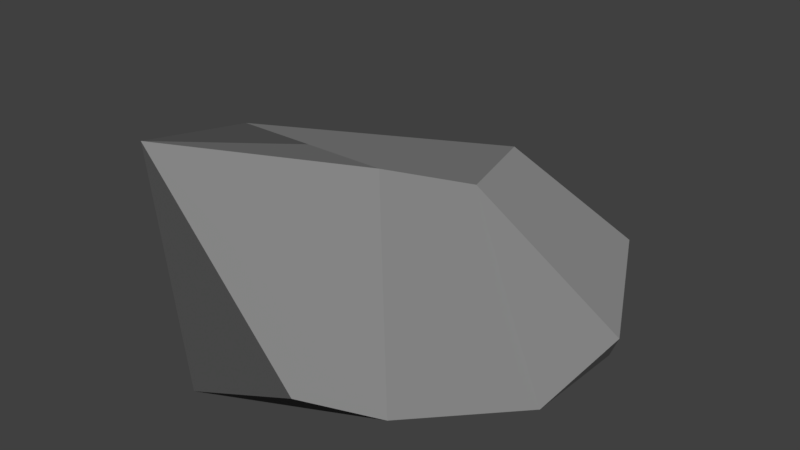 # Source: rock2.blend  (saved by Blender 2.79.0; exported with 4.5.12 LTS)
import bpy
from mathutils import Matrix  # noqa: F401  (used for matrix-valued properties, if any)

bpy.ops.wm.read_factory_settings(use_empty=True)
scene = bpy.context.scene
scene.name = 'Scene'

# ---- collections
col_collection_1 = bpy.data.collections.new('Collection 1'); scene.collection.children.link(col_collection_1)

# ---- materials (node trees are filled in below, after node groups)
mat_rock_001 = bpy.data.materials.new('rock.001')
mat_rock_001.alpha_threshold = 0.0
mat_rock_001.roughness = 0.5

# ---- material node trees
mat_rock_001.use_nodes = True; mat_rock_001.node_tree.nodes.clear()
_N = mat_rock_001.node_tree.nodes; _L = mat_rock_001.node_tree.links
n0 = _N.new('ShaderNodeOutputMaterial'); n0.name = 'Material Output'; n0.location = (300, 300)
n1 = _N.new('ShaderNodeBsdfDiffuse'); n1.name = 'Diffuse BSDF'; n1.location = (10, 300)
n1.inputs[0].default_value = (0.233, 0.233, 0.233, 1.0)
_L.new(n1.outputs[0], n0.inputs[0])
n0.is_active_output = True

# ---- world
world_world = bpy.data.worlds.new('World'); scene.world = world_world
world_world.color = (0.05088, 0.05088, 0.05088)
world_world.use_sun_shadow = False
world_world.sun_shadow_jitter_overblur = 0.0
world_world.cycles.sampling_method = 'MANUAL'

# ---- meshes
me_icosphere_002 = bpy.data.meshes.new('Icosphere.002')
me_icosphere_002.from_pydata([(-0.838, -0.6439, 0.6359), (-0.2966, 0.01105, 1.03), (0.9511, -0.309, 0.06274), (1.37, 0.3752, 0.06274), (-0.005863, -1.024, 0.06274), (0.5878, -0.809, 0.06274), (-0.9178, -0.3957, 0.06274), (-0.595, -0.8873, 0.06274), (-0.5721, 1.025, 0.2817), (-0.9043, 0.2471, 0.06274), (0.5324, 1.257, 0.06274), (-1.132, -0.07367, 0.4169), (-0.1737, -0.4965, 1.04), (1.319, 0.09177, 0.9712), (-0.05626, 0.479, 1.21), (0.6072, 0.2922, 1.095), (-0.05663, 1.133, 0.2223), (0.8178, 1.201, 1.349)], [], [(7, 4, 12, 0), (13, 2, 3, 10), (11, 1, 14, 8, 9), (8, 14, 17, 16), (12, 1, 11, 0), (9, 6, 11), (12, 13, 15, 14, 1), (6, 7, 0, 11), (13, 12, 4, 5, 2), (3, 2, 5, 4, 7, 6, 9, 8, 16, 10), (16, 17, 15, 13, 10), (17, 14, 15)])
me_icosphere_002.polygons.foreach_set('use_smooth', [True] * 12)
_k = set([(0, 7), (0, 11), (0, 12), (1, 11), (1, 12), (1, 14), (2, 3), (2, 5), (2, 13), (3, 10), (4, 5), (4, 7), (4, 12), (6, 7), (6, 9), (6, 11), (8, 9), (8, 14), (8, 16), (9, 11), (10, 13), (10, 16), (12, 13), (13, 15), (14, 15), (14, 17), (15, 17), (16, 17)])
me_icosphere_002.attributes.new('sharp_edge', 'BOOLEAN', 'EDGE').data.foreach_set('value', [ (min(e.vertices), max(e.vertices)) in _k for e in me_icosphere_002.edges])
me_icosphere_002.materials.append(mat_rock_001)
me_icosphere_002.use_remesh_preserve_volume = False
me_icosphere_002.use_remesh_preserve_attributes = False
me_icosphere_002.use_mirror_vertex_groups = False
me_icosphere_002.update()
me_icosphere_002.normals_split_custom_set([tuple(v) for v in zip(*[iter([-0.1263, -0.9011, 0.4149, -0.1263, -0.9011, 0.4149, -0.1263, -0.9011, 0.4149, -0.1263, -0.9011, 0.4149, 0.9574, 0.2559, 0.134, 0.9574, 0.2559, 0.134, 0.9574, 0.2559, 0.134, 0.9574, 0.2559, 0.134, -0.7464, 0.3599, 0.5598, -0.7464, 0.3599, 0.5598, -0.7464, 0.3599, 0.5598, -0.7464, 0.3599, 0.5598, -0.7464, 0.3599, 0.5598, -0.4681, 0.7366, 0.4882, -0.4681, 0.7366, 0.4882, -0.4681, 0.7366, 0.4882, -0.4681, 0.7366, 0.4882, -0.5566, -0.03928, 0.8298, -0.5566, -0.03928, 0.8298, -0.5566, -0.03928, 0.8298, -0.5566, -0.03928, 0.8298, -0.8481, 0.01791, -0.5295, -0.8481, 0.01791, -0.5295, -0.8481, 0.01791, -0.5295, 0.04462, -0.1768, 0.9832, 0.04462, -0.1768, 0.9832, 0.04462, -0.1768, 0.9832, 0.04462, -0.1768, 0.9832, 0.04462, -0.1768, 0.9832, -0.8503, -0.5157, -0.1049, -0.8503, -0.5157, -0.1049, -0.8503, -0.5157, -0.1049, -0.8503, -0.5157, -0.1049, 0.4336, -0.7964, 0.4215, 0.4336, -0.7964, 0.4215, 0.4336, -0.7964, 0.4215, 0.4336, -0.7964, 0.4215, 0.4336, -0.7964, 0.4215, -0.03153, 0.04938, -0.9983, -0.03153, 0.04938, -0.9983, -0.03153, 0.04938, -0.9983, -0.03153, 0.04938, -0.9983, -0.03153, 0.04938, -0.9983, -0.03153, 0.04938, -0.9983, -0.03153, 0.04938, -0.9983, -0.03153, 0.04938, -0.9983, -0.03153, 0.04938, -0.9983, -0.03153, 0.04938, -0.9983, 0.6896, 0.6841, 0.2377, 0.6896, 0.6841, 0.2377, 0.6896, 0.6841, 0.2377, 0.6896, 0.6841, 0.2377, 0.6896, 0.6841, 0.2377, 0.08482, -0.2867, 0.9542, 0.08482, -0.2867, 0.9542, 0.08482, -0.2867, 0.9542])] * 3)])

# ---- objects
ob_icosphere_001 = bpy.data.objects.new('Icosphere.001', me_icosphere_002)

# ---- transforms, parenting, visibility, modifiers, constraints
ob_icosphere_001.location = (0.0, 0.0, -0.03184)
ob_icosphere_001.rotation_euler = (-1.629e-07, -2.965e-10, 3.135)
ob_icosphere_001.scale = (0.5701, 0.5701, 0.5701)
ob_icosphere_001.color = (0.8, 0.8, 0.8, 1.0)
ob_icosphere_001.lineart.crease_threshold = 0.0

# ---- collection membership
col_collection_1.objects.link(ob_icosphere_001)

# ---- scene / render settings (as saved in the file)
scene.frame_start = 1; scene.frame_end = 250; scene.frame_set(1)
scene.render.engine = 'CYCLES'
scene.render.resolution_percentage = 50
scene.render.dither_intensity = 0.0
scene.cycles.use_denoising = False
scene.cycles.samples = 128
scene.cycles.sampling_pattern = 'TABULATED_SOBOL'
scene.cycles.use_adaptive_sampling = False
scene.cycles.use_light_tree = False
scene.cycles.blur_glossy = 0.0
scene.cycles.sample_clamp_indirect = 0.0
scene.view_settings.view_transform = 'Standard'
bpy.context.view_layer.update()

# ---- added for rendering (the .blend has no active camera and no usable light): camera, sun
cam_auto = bpy.data.cameras.new('AutoCamera')
cam_auto.lens = 50.0
cam_auto.sensor_width = 36.0
cam_auto.clip_end = 1000.0
ob_auto_camera = bpy.data.objects.new('AutoCamera', cam_auto)
scene.collection.objects.link(ob_auto_camera)
ob_auto_camera.location = (1.85404, -2.37258, 1.90847)
ob_auto_camera.rotation_euler = (1.09748, -7.21219e-08, 0.694738)
scene.camera = ob_auto_camera
light_auto_sun = bpy.data.lights.new('AutoSun', 'SUN')
light_auto_sun.energy = 3.0
light_auto_sun.angle = 0.0523599
ob_auto_sun = bpy.data.objects.new('AutoSun', light_auto_sun)
scene.collection.objects.link(ob_auto_sun)
ob_auto_sun.rotation_euler = (0.872665, 0.174533, 0.523599)
bpy.context.view_layer.update()
